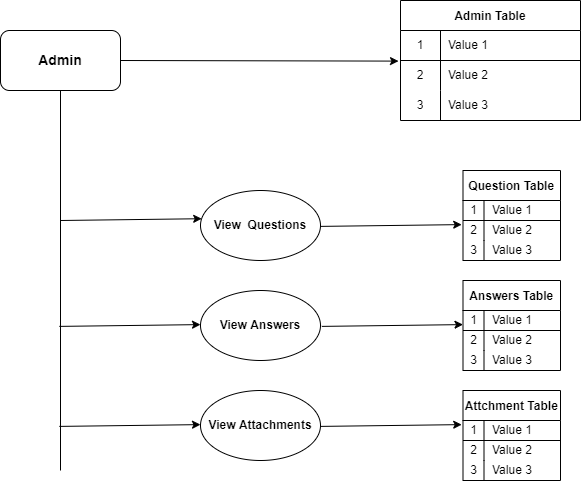

The diagram above was exported from draw.io. Its source (the exported page's mxGraphModel, read from the mxfile embedded in the PNG):
<mxGraphModel dx="1038" dy="615" grid="1" gridSize="10" guides="1" tooltips="1" connect="1" arrows="1" fold="1" page="1" pageScale="1" pageWidth="850" pageHeight="1100" math="0" shadow="0">
  <root>
    <mxCell id="0" />
    <mxCell id="1" parent="0" />
    <mxCell id="2" value="&lt;b&gt;&lt;font style=&quot;font-size: 14px&quot;&gt;Admin&lt;/font&gt;&lt;/b&gt;" style="rounded=1;whiteSpace=wrap;html=1;" vertex="1" parent="1">
      <mxGeometry x="80" y="40" width="120" height="60" as="geometry" />
    </mxCell>
    <mxCell id="3" value="Admin Table" style="shape=table;startSize=30;container=1;collapsible=0;childLayout=tableLayout;fixedRows=1;rowLines=0;fontStyle=1;align=center;pointerEvents=1;" vertex="1" parent="1">
      <mxGeometry x="480" y="10" width="180" height="120" as="geometry" />
    </mxCell>
    <mxCell id="4" value="" style="shape=partialRectangle;html=1;whiteSpace=wrap;collapsible=0;dropTarget=0;pointerEvents=1;fillColor=none;top=0;left=0;bottom=1;right=0;points=[[0,0.5],[1,0.5]];portConstraint=eastwest;" vertex="1" parent="3">
      <mxGeometry y="30" width="180" height="30" as="geometry" />
    </mxCell>
    <mxCell id="5" value="1" style="shape=partialRectangle;html=1;whiteSpace=wrap;connectable=0;fillColor=none;top=0;left=0;bottom=0;right=0;overflow=hidden;pointerEvents=1;" vertex="1" parent="4">
      <mxGeometry width="40" height="30" as="geometry">
        <mxRectangle width="40" height="30" as="alternateBounds" />
      </mxGeometry>
    </mxCell>
    <mxCell id="6" value="Value 1" style="shape=partialRectangle;html=1;whiteSpace=wrap;connectable=0;fillColor=none;top=0;left=0;bottom=0;right=0;align=left;spacingLeft=6;overflow=hidden;pointerEvents=1;" vertex="1" parent="4">
      <mxGeometry x="40" width="140" height="30" as="geometry">
        <mxRectangle width="140" height="30" as="alternateBounds" />
      </mxGeometry>
    </mxCell>
    <mxCell id="7" value="" style="shape=partialRectangle;html=1;whiteSpace=wrap;collapsible=0;dropTarget=0;pointerEvents=1;fillColor=none;top=0;left=0;bottom=0;right=0;points=[[0,0.5],[1,0.5]];portConstraint=eastwest;" vertex="1" parent="3">
      <mxGeometry y="60" width="180" height="30" as="geometry" />
    </mxCell>
    <mxCell id="8" value="2" style="shape=partialRectangle;html=1;whiteSpace=wrap;connectable=0;fillColor=none;top=0;left=0;bottom=0;right=0;overflow=hidden;pointerEvents=1;" vertex="1" parent="7">
      <mxGeometry width="40" height="30" as="geometry">
        <mxRectangle width="40" height="30" as="alternateBounds" />
      </mxGeometry>
    </mxCell>
    <mxCell id="9" value="Value 2" style="shape=partialRectangle;html=1;whiteSpace=wrap;connectable=0;fillColor=none;top=0;left=0;bottom=0;right=0;align=left;spacingLeft=6;overflow=hidden;pointerEvents=1;" vertex="1" parent="7">
      <mxGeometry x="40" width="140" height="30" as="geometry">
        <mxRectangle width="140" height="30" as="alternateBounds" />
      </mxGeometry>
    </mxCell>
    <mxCell id="10" value="" style="shape=partialRectangle;html=1;whiteSpace=wrap;collapsible=0;dropTarget=0;pointerEvents=1;fillColor=none;top=0;left=0;bottom=0;right=0;points=[[0,0.5],[1,0.5]];portConstraint=eastwest;" vertex="1" parent="3">
      <mxGeometry y="90" width="180" height="30" as="geometry" />
    </mxCell>
    <mxCell id="11" value="3" style="shape=partialRectangle;html=1;whiteSpace=wrap;connectable=0;fillColor=none;top=0;left=0;bottom=0;right=0;overflow=hidden;pointerEvents=1;" vertex="1" parent="10">
      <mxGeometry width="40" height="30" as="geometry">
        <mxRectangle width="40" height="30" as="alternateBounds" />
      </mxGeometry>
    </mxCell>
    <mxCell id="12" value="Value 3" style="shape=partialRectangle;html=1;whiteSpace=wrap;connectable=0;fillColor=none;top=0;left=0;bottom=0;right=0;align=left;spacingLeft=6;overflow=hidden;pointerEvents=1;" vertex="1" parent="10">
      <mxGeometry x="40" width="140" height="30" as="geometry">
        <mxRectangle width="140" height="30" as="alternateBounds" />
      </mxGeometry>
    </mxCell>
    <mxCell id="16" value="&lt;b&gt;View&amp;nbsp; Questions&lt;/b&gt;" style="ellipse;whiteSpace=wrap;html=1;" vertex="1" parent="1">
      <mxGeometry x="280" y="200" width="120" height="70" as="geometry" />
    </mxCell>
    <mxCell id="17" value="&lt;b&gt;View Answers&lt;/b&gt;" style="ellipse;whiteSpace=wrap;html=1;" vertex="1" parent="1">
      <mxGeometry x="280" y="300" width="120" height="70" as="geometry" />
    </mxCell>
    <mxCell id="18" value="&lt;b&gt;View Attachments&lt;/b&gt;" style="ellipse;whiteSpace=wrap;html=1;" vertex="1" parent="1">
      <mxGeometry x="280" y="400" width="120" height="70" as="geometry" />
    </mxCell>
    <mxCell id="19" value="" style="endArrow=classic;html=1;exitX=1;exitY=0.5;exitDx=0;exitDy=0;entryX=-0.011;entryY=0.02;entryDx=0;entryDy=0;entryPerimeter=0;" edge="1" parent="1" source="2" target="7">
      <mxGeometry width="50" height="50" relative="1" as="geometry">
        <mxPoint x="220" y="70" as="sourcePoint" />
        <mxPoint x="270" y="20" as="targetPoint" />
      </mxGeometry>
    </mxCell>
    <mxCell id="24" value="" style="endArrow=none;html=1;entryX=0.5;entryY=1;entryDx=0;entryDy=0;" edge="1" parent="1" target="2">
      <mxGeometry width="50" height="50" relative="1" as="geometry">
        <mxPoint x="140" y="480" as="sourcePoint" />
        <mxPoint x="180" y="160" as="targetPoint" />
      </mxGeometry>
    </mxCell>
    <mxCell id="25" value="" style="endArrow=classic;html=1;entryX=0.01;entryY=0.403;entryDx=0;entryDy=0;entryPerimeter=0;" edge="1" parent="1" target="16">
      <mxGeometry width="50" height="50" relative="1" as="geometry">
        <mxPoint x="140" y="230" as="sourcePoint" />
        <mxPoint x="190" y="210" as="targetPoint" />
      </mxGeometry>
    </mxCell>
    <mxCell id="26" value="" style="endArrow=classic;html=1;entryX=0.01;entryY=0.403;entryDx=0;entryDy=0;entryPerimeter=0;" edge="1" parent="1">
      <mxGeometry width="50" height="50" relative="1" as="geometry">
        <mxPoint x="138.8" y="335.89" as="sourcePoint" />
        <mxPoint x="280.00000000000006" y="334.1" as="targetPoint" />
      </mxGeometry>
    </mxCell>
    <mxCell id="27" value="" style="endArrow=classic;html=1;entryX=0.01;entryY=0.403;entryDx=0;entryDy=0;entryPerimeter=0;" edge="1" parent="1">
      <mxGeometry width="50" height="50" relative="1" as="geometry">
        <mxPoint x="138.8" y="435.9" as="sourcePoint" />
        <mxPoint x="280.00000000000006" y="434.11" as="targetPoint" />
      </mxGeometry>
    </mxCell>
    <mxCell id="38" value="Question Table" style="shape=table;startSize=30;container=1;collapsible=0;childLayout=tableLayout;fixedRows=1;rowLines=0;fontStyle=1;align=center;pointerEvents=1;" vertex="1" parent="1">
      <mxGeometry x="542.5" y="180" width="97.5" height="90" as="geometry" />
    </mxCell>
    <mxCell id="39" value="" style="shape=partialRectangle;html=1;whiteSpace=wrap;collapsible=0;dropTarget=0;pointerEvents=1;fillColor=none;top=0;left=0;bottom=1;right=0;points=[[0,0.5],[1,0.5]];portConstraint=eastwest;" vertex="1" parent="38">
      <mxGeometry y="30" width="97.5" height="20" as="geometry" />
    </mxCell>
    <mxCell id="40" value="1" style="shape=partialRectangle;html=1;whiteSpace=wrap;connectable=0;fillColor=none;top=0;left=0;bottom=0;right=0;overflow=hidden;pointerEvents=1;" vertex="1" parent="39">
      <mxGeometry width="21" height="20" as="geometry">
        <mxRectangle width="21" height="20" as="alternateBounds" />
      </mxGeometry>
    </mxCell>
    <mxCell id="41" value="Value 1" style="shape=partialRectangle;html=1;whiteSpace=wrap;connectable=0;fillColor=none;top=0;left=0;bottom=0;right=0;align=left;spacingLeft=6;overflow=hidden;pointerEvents=1;" vertex="1" parent="39">
      <mxGeometry x="21" width="77" height="20" as="geometry">
        <mxRectangle width="77" height="20" as="alternateBounds" />
      </mxGeometry>
    </mxCell>
    <mxCell id="42" value="" style="shape=partialRectangle;html=1;whiteSpace=wrap;collapsible=0;dropTarget=0;pointerEvents=1;fillColor=none;top=0;left=0;bottom=0;right=0;points=[[0,0.5],[1,0.5]];portConstraint=eastwest;" vertex="1" parent="38">
      <mxGeometry y="50" width="97.5" height="20" as="geometry" />
    </mxCell>
    <mxCell id="43" value="2" style="shape=partialRectangle;html=1;whiteSpace=wrap;connectable=0;fillColor=none;top=0;left=0;bottom=0;right=0;overflow=hidden;pointerEvents=1;" vertex="1" parent="42">
      <mxGeometry width="21" height="20" as="geometry">
        <mxRectangle width="21" height="20" as="alternateBounds" />
      </mxGeometry>
    </mxCell>
    <mxCell id="44" value="Value 2" style="shape=partialRectangle;html=1;whiteSpace=wrap;connectable=0;fillColor=none;top=0;left=0;bottom=0;right=0;align=left;spacingLeft=6;overflow=hidden;pointerEvents=1;" vertex="1" parent="42">
      <mxGeometry x="21" width="77" height="20" as="geometry">
        <mxRectangle width="77" height="20" as="alternateBounds" />
      </mxGeometry>
    </mxCell>
    <mxCell id="45" value="" style="shape=partialRectangle;html=1;whiteSpace=wrap;collapsible=0;dropTarget=0;pointerEvents=1;fillColor=none;top=0;left=0;bottom=0;right=0;points=[[0,0.5],[1,0.5]];portConstraint=eastwest;" vertex="1" parent="38">
      <mxGeometry y="70" width="97.5" height="20" as="geometry" />
    </mxCell>
    <mxCell id="46" value="3" style="shape=partialRectangle;html=1;whiteSpace=wrap;connectable=0;fillColor=none;top=0;left=0;bottom=0;right=0;overflow=hidden;pointerEvents=1;" vertex="1" parent="45">
      <mxGeometry width="21" height="20" as="geometry">
        <mxRectangle width="21" height="20" as="alternateBounds" />
      </mxGeometry>
    </mxCell>
    <mxCell id="47" value="Value 3" style="shape=partialRectangle;html=1;whiteSpace=wrap;connectable=0;fillColor=none;top=0;left=0;bottom=0;right=0;align=left;spacingLeft=6;overflow=hidden;pointerEvents=1;" vertex="1" parent="45">
      <mxGeometry x="21" width="77" height="20" as="geometry">
        <mxRectangle width="77" height="20" as="alternateBounds" />
      </mxGeometry>
    </mxCell>
    <mxCell id="57" value="Answers Table" style="shape=table;startSize=30;container=1;collapsible=0;childLayout=tableLayout;fixedRows=1;rowLines=0;fontStyle=1;align=center;pointerEvents=1;" vertex="1" parent="1">
      <mxGeometry x="542.5" y="290" width="97.5" height="90" as="geometry" />
    </mxCell>
    <mxCell id="58" value="" style="shape=partialRectangle;html=1;whiteSpace=wrap;collapsible=0;dropTarget=0;pointerEvents=1;fillColor=none;top=0;left=0;bottom=1;right=0;points=[[0,0.5],[1,0.5]];portConstraint=eastwest;" vertex="1" parent="57">
      <mxGeometry y="30" width="97.5" height="20" as="geometry" />
    </mxCell>
    <mxCell id="59" value="1" style="shape=partialRectangle;html=1;whiteSpace=wrap;connectable=0;fillColor=none;top=0;left=0;bottom=0;right=0;overflow=hidden;pointerEvents=1;" vertex="1" parent="58">
      <mxGeometry width="21" height="20" as="geometry">
        <mxRectangle width="21" height="20" as="alternateBounds" />
      </mxGeometry>
    </mxCell>
    <mxCell id="60" value="Value 1" style="shape=partialRectangle;html=1;whiteSpace=wrap;connectable=0;fillColor=none;top=0;left=0;bottom=0;right=0;align=left;spacingLeft=6;overflow=hidden;pointerEvents=1;" vertex="1" parent="58">
      <mxGeometry x="21" width="77" height="20" as="geometry">
        <mxRectangle width="77" height="20" as="alternateBounds" />
      </mxGeometry>
    </mxCell>
    <mxCell id="61" value="" style="shape=partialRectangle;html=1;whiteSpace=wrap;collapsible=0;dropTarget=0;pointerEvents=1;fillColor=none;top=0;left=0;bottom=0;right=0;points=[[0,0.5],[1,0.5]];portConstraint=eastwest;" vertex="1" parent="57">
      <mxGeometry y="50" width="97.5" height="20" as="geometry" />
    </mxCell>
    <mxCell id="62" value="2" style="shape=partialRectangle;html=1;whiteSpace=wrap;connectable=0;fillColor=none;top=0;left=0;bottom=0;right=0;overflow=hidden;pointerEvents=1;" vertex="1" parent="61">
      <mxGeometry width="21" height="20" as="geometry">
        <mxRectangle width="21" height="20" as="alternateBounds" />
      </mxGeometry>
    </mxCell>
    <mxCell id="63" value="Value 2" style="shape=partialRectangle;html=1;whiteSpace=wrap;connectable=0;fillColor=none;top=0;left=0;bottom=0;right=0;align=left;spacingLeft=6;overflow=hidden;pointerEvents=1;" vertex="1" parent="61">
      <mxGeometry x="21" width="77" height="20" as="geometry">
        <mxRectangle width="77" height="20" as="alternateBounds" />
      </mxGeometry>
    </mxCell>
    <mxCell id="64" value="" style="shape=partialRectangle;html=1;whiteSpace=wrap;collapsible=0;dropTarget=0;pointerEvents=1;fillColor=none;top=0;left=0;bottom=0;right=0;points=[[0,0.5],[1,0.5]];portConstraint=eastwest;" vertex="1" parent="57">
      <mxGeometry y="70" width="97.5" height="20" as="geometry" />
    </mxCell>
    <mxCell id="65" value="3" style="shape=partialRectangle;html=1;whiteSpace=wrap;connectable=0;fillColor=none;top=0;left=0;bottom=0;right=0;overflow=hidden;pointerEvents=1;" vertex="1" parent="64">
      <mxGeometry width="21" height="20" as="geometry">
        <mxRectangle width="21" height="20" as="alternateBounds" />
      </mxGeometry>
    </mxCell>
    <mxCell id="66" value="Value 3" style="shape=partialRectangle;html=1;whiteSpace=wrap;connectable=0;fillColor=none;top=0;left=0;bottom=0;right=0;align=left;spacingLeft=6;overflow=hidden;pointerEvents=1;" vertex="1" parent="64">
      <mxGeometry x="21" width="77" height="20" as="geometry">
        <mxRectangle width="77" height="20" as="alternateBounds" />
      </mxGeometry>
    </mxCell>
    <mxCell id="67" value="Attchment Table" style="shape=table;startSize=30;container=1;collapsible=0;childLayout=tableLayout;fixedRows=1;rowLines=0;fontStyle=1;align=center;pointerEvents=1;" vertex="1" parent="1">
      <mxGeometry x="542.5" y="400" width="97.5" height="90" as="geometry" />
    </mxCell>
    <mxCell id="68" value="" style="shape=partialRectangle;html=1;whiteSpace=wrap;collapsible=0;dropTarget=0;pointerEvents=1;fillColor=none;top=0;left=0;bottom=1;right=0;points=[[0,0.5],[1,0.5]];portConstraint=eastwest;" vertex="1" parent="67">
      <mxGeometry y="30" width="97.5" height="20" as="geometry" />
    </mxCell>
    <mxCell id="69" value="1" style="shape=partialRectangle;html=1;whiteSpace=wrap;connectable=0;fillColor=none;top=0;left=0;bottom=0;right=0;overflow=hidden;pointerEvents=1;" vertex="1" parent="68">
      <mxGeometry width="21" height="20" as="geometry">
        <mxRectangle width="21" height="20" as="alternateBounds" />
      </mxGeometry>
    </mxCell>
    <mxCell id="70" value="Value 1" style="shape=partialRectangle;html=1;whiteSpace=wrap;connectable=0;fillColor=none;top=0;left=0;bottom=0;right=0;align=left;spacingLeft=6;overflow=hidden;pointerEvents=1;" vertex="1" parent="68">
      <mxGeometry x="21" width="77" height="20" as="geometry">
        <mxRectangle width="77" height="20" as="alternateBounds" />
      </mxGeometry>
    </mxCell>
    <mxCell id="71" value="" style="shape=partialRectangle;html=1;whiteSpace=wrap;collapsible=0;dropTarget=0;pointerEvents=1;fillColor=none;top=0;left=0;bottom=0;right=0;points=[[0,0.5],[1,0.5]];portConstraint=eastwest;" vertex="1" parent="67">
      <mxGeometry y="50" width="97.5" height="20" as="geometry" />
    </mxCell>
    <mxCell id="72" value="2" style="shape=partialRectangle;html=1;whiteSpace=wrap;connectable=0;fillColor=none;top=0;left=0;bottom=0;right=0;overflow=hidden;pointerEvents=1;" vertex="1" parent="71">
      <mxGeometry width="21" height="20" as="geometry">
        <mxRectangle width="21" height="20" as="alternateBounds" />
      </mxGeometry>
    </mxCell>
    <mxCell id="73" value="Value 2" style="shape=partialRectangle;html=1;whiteSpace=wrap;connectable=0;fillColor=none;top=0;left=0;bottom=0;right=0;align=left;spacingLeft=6;overflow=hidden;pointerEvents=1;" vertex="1" parent="71">
      <mxGeometry x="21" width="77" height="20" as="geometry">
        <mxRectangle width="77" height="20" as="alternateBounds" />
      </mxGeometry>
    </mxCell>
    <mxCell id="74" value="" style="shape=partialRectangle;html=1;whiteSpace=wrap;collapsible=0;dropTarget=0;pointerEvents=1;fillColor=none;top=0;left=0;bottom=0;right=0;points=[[0,0.5],[1,0.5]];portConstraint=eastwest;" vertex="1" parent="67">
      <mxGeometry y="70" width="97.5" height="20" as="geometry" />
    </mxCell>
    <mxCell id="75" value="3" style="shape=partialRectangle;html=1;whiteSpace=wrap;connectable=0;fillColor=none;top=0;left=0;bottom=0;right=0;overflow=hidden;pointerEvents=1;" vertex="1" parent="74">
      <mxGeometry width="21" height="20" as="geometry">
        <mxRectangle width="21" height="20" as="alternateBounds" />
      </mxGeometry>
    </mxCell>
    <mxCell id="76" value="Value 3" style="shape=partialRectangle;html=1;whiteSpace=wrap;connectable=0;fillColor=none;top=0;left=0;bottom=0;right=0;align=left;spacingLeft=6;overflow=hidden;pointerEvents=1;" vertex="1" parent="74">
      <mxGeometry x="21" width="77" height="20" as="geometry">
        <mxRectangle width="77" height="20" as="alternateBounds" />
      </mxGeometry>
    </mxCell>
    <mxCell id="77" value="" style="endArrow=classic;html=1;entryX=0.01;entryY=0.403;entryDx=0;entryDy=0;entryPerimeter=0;" edge="1" parent="1">
      <mxGeometry width="50" height="50" relative="1" as="geometry">
        <mxPoint x="400" y="235.89" as="sourcePoint" />
        <mxPoint x="541.2" y="234.10000000000002" as="targetPoint" />
      </mxGeometry>
    </mxCell>
    <mxCell id="78" value="" style="endArrow=classic;html=1;entryX=0.01;entryY=0.403;entryDx=0;entryDy=0;entryPerimeter=0;" edge="1" parent="1">
      <mxGeometry width="50" height="50" relative="1" as="geometry">
        <mxPoint x="401.3" y="335.89" as="sourcePoint" />
        <mxPoint x="542.5" y="334.1" as="targetPoint" />
      </mxGeometry>
    </mxCell>
    <mxCell id="79" value="" style="endArrow=classic;html=1;entryX=0.01;entryY=0.403;entryDx=0;entryDy=0;entryPerimeter=0;" edge="1" parent="1">
      <mxGeometry width="50" height="50" relative="1" as="geometry">
        <mxPoint x="400" y="435.9" as="sourcePoint" />
        <mxPoint x="541.2" y="434.11" as="targetPoint" />
      </mxGeometry>
    </mxCell>
  </root>
</mxGraphModel>